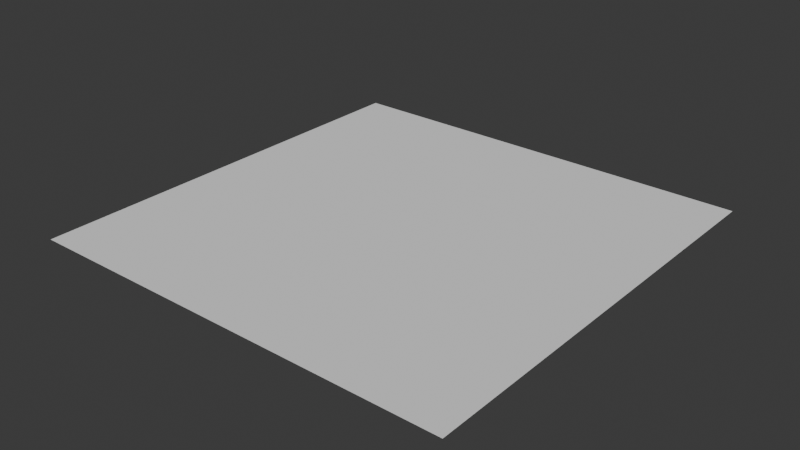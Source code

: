 # Source: GN_Delete.blend  (saved by Blender 4.5.87; exported with 4.5.12 LTS)
import bpy
from mathutils import Matrix  # noqa: F401  (used for matrix-valued properties, if any)

bpy.ops.wm.read_factory_settings(use_empty=True)
scene = bpy.context.scene
scene.name = 'Scene'

# ---- collections
col_collection = bpy.data.collections.new('Collection'); scene.collection.children.link(col_collection)

# ---- node groups
ng_gn_delete = bpy.data.node_groups.new('GN_Delete', 'GeometryNodeTree')
_s = ng_gn_delete.interface.new_socket(name='Geometry', in_out='OUTPUT', socket_type='NodeSocketGeometry')
_s = ng_gn_delete.interface.new_socket(name='Geometry', in_out='INPUT', socket_type='NodeSocketGeometry')
ng_gn_delete.interface.new_panel('Selection Mode')
_s = ng_gn_delete.interface.new_socket(name='Selection Mode', in_out='INPUT', socket_type='NodeSocketMenu')
_s = ng_gn_delete.interface.new_socket(name='Invert Selection', in_out='INPUT', socket_type='NodeSocketBool')
_s.force_non_field = True
ng_gn_delete.interface.new_panel('Selection by Group')
_s = ng_gn_delete.interface.new_socket(name='Selection Group', in_out='INPUT', socket_type='NodeSocketBool')
ng_gn_delete.interface.new_panel('Selection by Material ID')
_s = ng_gn_delete.interface.new_socket(name='Material ID', in_out='INPUT', socket_type='NodeSocketInt')
_s.force_non_field = True
ng_gn_delete.interface.new_panel('Deletion')
_s = ng_gn_delete.interface.new_socket(name='On Domain', in_out='INPUT', socket_type='NodeSocketMenu')
_s.default_value = 'Point'
ng_gn_delete.is_modifier = True
_N = ng_gn_delete.nodes; _L = ng_gn_delete.links
n0 = _N.new('NodeGroupInput'); n0.name = 'Group Input'; n0.location = (-2225, 912)
n1 = _N.new('NodeGroupOutput'); n1.name = 'Group Output'; n1.location = (161, 29)
n2 = _N.new('GeometryNodeDeleteGeometry'); n2.name = 'Delete Geometry'; n2.location = (-511, 645)
n3 = _N.new('GeometryNodeIndexSwitch'); n3.name = 'Index Switch'; n3.location = (-162, 94)
n3.index_switch_items.clear()
_it = n3.index_switch_items.new()
_it = n3.index_switch_items.new()
_it = n3.index_switch_items.new()
_it = n3.index_switch_items.new()
_it = n3.index_switch_items.new()
n4 = _N.new('GeometryNodeMenuSwitch'); n4.name = 'Menu Switch'; n4.location = (-682, -17)
n4.enum_items.clear()
_it = n4.enum_items.new('Point')
_it = n4.enum_items.new('Edge')
_it = n4.enum_items.new('Face')
_it = n4.enum_items.new('Spline')
_it = n4.enum_items.new('Instance')
n4.enum_definition.enum_definition.enum_definition.enum_definition.data_type = 'INT'
n4.enum_definition.enum_definition.enum_definition.data_type = 'INT'
n4.enum_definition.enum_definition.data_type = 'INT'
n4.enum_definition.data_type = 'INT'
n4.data_type = 'INT'
n4.inputs[1].default_value = 0
n4.inputs[2].default_value = 1
n4.inputs[3].default_value = 2
n4.inputs[4].default_value = 3
n4.inputs[5].default_value = 4
n5 = _N.new('GeometryNodeDeleteGeometry'); n5.name = 'Delete Geometry.001'; n5.location = (-524, 500)
n5.domain = 'EDGE'
n6 = _N.new('GeometryNodeDeleteGeometry'); n6.name = 'Delete Geometry.002'; n6.location = (-527, 237)
n6.domain = 'FACE'
n7 = _N.new('GeometryNodeDeleteGeometry'); n7.name = 'Delete Geometry.003'; n7.location = (-520, 779)
n7.domain = 'CURVE'
n8 = _N.new('GeometryNodeDeleteGeometry'); n8.name = 'Delete Geometry.004'; n8.location = (-527, 355)
n8.domain = 'INSTANCE'
n9 = _N.new('GeometryNodeMenuSwitch'); n9.name = 'Menu Switch.001'; n9.location = (-1837, 1052)
n9.enum_items.clear()
_it = n9.enum_items.new('Selection Group')
_it = n9.enum_items.new('Material ID')
n9.enum_definition.enum_definition.enum_definition.enum_definition.data_type = 'INT'
n9.enum_definition.enum_definition.enum_definition.data_type = 'INT'
n9.enum_definition.enum_definition.data_type = 'INT'
n9.enum_definition.data_type = 'INT'
n9.data_type = 'INT'
n9.inputs[1].default_value = 0
n9.inputs[2].default_value = 1
n10 = _N.new('GeometryNodeIndexSwitch'); n10.name = 'Index Switch.001'; n10.location = (-974, 1046)
n10.data_type = 'BOOLEAN'
n11 = _N.new('GeometryNodeInputMaterialIndex'); n11.name = 'Material Index'; n11.location = (-1508, 880)
n12 = _N.new('FunctionNodeCompare'); n12.name = 'Compare'; n12.location = (-1312, 911)
n12.operation = 'EQUAL'
n12.data_type = 'INT'
n13 = _N.new('GeometryNodeSwitch'); n13.name = 'Switch'; n13.location = (-636, 940)
n13.input_type = 'BOOLEAN'
n14 = _N.new('FunctionNodeBooleanMath'); n14.name = 'Boolean Math'; n14.location = (-790, 807)
n14.operation = 'NOT'
_L.new(n0.outputs[5], n4.inputs[0])
_L.new(n4.outputs[0], n3.inputs[0])
_L.new(n0.outputs[0], n2.inputs[0])
_L.new(n2.outputs[0], n3.inputs[1])
_L.new(n0.outputs[0], n5.inputs[0])
_L.new(n5.outputs[0], n3.inputs[2])
_L.new(n6.outputs[0], n3.inputs[3])
_L.new(n0.outputs[0], n6.inputs[0])
_L.new(n3.outputs[0], n1.inputs[0])
_L.new(n0.outputs[0], n7.inputs[0])
_L.new(n7.outputs[0], n3.inputs[4])
_L.new(n0.outputs[0], n8.inputs[0])
_L.new(n8.outputs[0], n3.inputs[5])
_L.new(n0.outputs[1], n9.inputs[0])
_L.new(n9.outputs[0], n10.inputs[0])
_L.new(n0.outputs[3], n10.inputs[1])
_L.new(n11.outputs[0], n12.inputs[2])
_L.new(n0.outputs[4], n12.inputs[3])
_L.new(n12.outputs[0], n10.inputs[2])
_L.new(n0.outputs[2], n13.inputs[0])
_L.new(n10.outputs[0], n13.inputs[1])
_L.new(n13.outputs[0], n7.inputs[1])
_L.new(n13.outputs[0], n2.inputs[1])
_L.new(n13.outputs[0], n5.inputs[1])
_L.new(n13.outputs[0], n8.inputs[1])
_L.new(n13.outputs[0], n6.inputs[1])
_L.new(n10.outputs[0], n14.inputs[0])
_L.new(n14.outputs[0], n13.inputs[2])
n1.is_active_output = True

# ---- world
world_world = bpy.data.worlds.new('World'); scene.world = world_world
world_world.use_nodes = True; world_world.node_tree.nodes.clear()
_N = world_world.node_tree.nodes; _L = world_world.node_tree.links
n0 = _N.new('ShaderNodeOutputWorld'); n0.name = 'World Output'; n0.location = (200, 100)
n1 = _N.new('ShaderNodeBackground'); n1.name = 'Background'; n1.location = (-200, 100)
n1.inputs[0].default_value = (0.05088, 0.05088, 0.05088, 1.0)
_L.new(n1.outputs[0], n0.inputs[0])
n0.is_active_output = True
world_world.color = (0.05088, 0.05088, 0.05088)
world_world.sun_shadow_jitter_overblur = 0.0

# ---- meshes
me_plane = bpy.data.meshes.new('Plane')
me_plane.from_pydata([(-1.0, -1.0, 0.0), (1.0, -1.0, 0.0), (-1.0, 1.0, 0.0), (1.0, 1.0, 0.0), (-1.0, 0.0, 0.0), (0.0, -1.0, 0.0), (1.0, 0.0, 0.0), (0.0, 1.0, 0.0), (-1.0, -0.5, 0.0), (0.5, -1.0, 0.0), (1.0, 0.5, 0.0), (-0.5, 1.0, 0.0), (-1.0, 0.5, 0.0), (-0.5, -1.0, 0.0), (1.0, -0.5, 0.0), (0.5, 1.0, 0.0), (0.0, 0.5, 0.0), (0.0, -0.5, 0.0), (-0.5, 0.0, 0.0), (0.5, 0.0, 0.0), (0.5, -0.5, 0.0), (-0.5, -0.5, 0.0), (-0.5, 0.5, 0.0), (0.5, 0.5, 0.0), (0.0, -0.5, 0.0), (0.0, 0.0, 0.0), (0.5, 0.0, 0.0), (0.0, 0.5, 0.0), (-0.5, 0.0, 0.0), (0.5, -0.5, 0.0), (-0.5, -0.5, 0.0), (-0.5, 0.5, 0.0), (0.5, 0.5, 0.0)], [], [(23, 10, 3, 15), (22, 16, 7, 11), (18, 21, 30, 28), (20, 14, 6, 19), (23, 16, 27, 32), (5, 9, 20, 17), (9, 1, 14, 20), (8, 21, 18, 4), (0, 13, 21, 8), (13, 5, 17, 21), (12, 22, 11, 2), (4, 18, 22, 12), (21, 17, 24, 30), (16, 23, 15, 7), (22, 18, 28, 31), (19, 6, 10, 23), (30, 24, 25, 28), (24, 29, 26, 25), (28, 25, 27, 31), (25, 26, 32, 27), (19, 23, 32, 26), (17, 20, 29, 24), (16, 22, 31, 27), (20, 19, 26, 29)])
_uv = me_plane.uv_layers.new(name='UVMap')
_uv.uv.foreach_set('vector', [0.75, 0.75, 1.0, 0.75, 1.0, 1.0, 0.75, 1.0, 0.25, 0.75, 0.5, 0.75, 0.5, 1.0, 0.25, 1.0, 0.25, 0.5, 0.25, 0.25, 0.25, 0.25, 0.25, 0.5, 0.75, 0.25, 1.0, 0.25, 1.0, 0.5, 0.75, 0.5, 0.75, 0.75, 0.5, 0.75, 0.5, 0.75, 0.75, 0.75, 0.5, 0.0, 0.75, 0.0, 0.75, 0.25, 0.5, 0.25, 0.75, 0.0, 1.0, 0.0, 1.0, 0.25, 0.75, 0.25, 0.0, 0.25, 0.25, 0.25, 0.25, 0.5, 0.0, 0.5, 0.0, 0.0, 0.25, 0.0, 0.25, 0.25, 0.0, 0.25, 0.25, 0.0, 0.5, 0.0, 0.5, 0.25, 0.25, 0.25, 0.0, 0.75, 0.25, 0.75, 0.25, 1.0, 0.0, 1.0, 0.0, 0.5, 0.25, 0.5, 0.25, 0.75, 0.0, 0.75, 0.25, 0.25, 0.5, 0.25, 0.5, 0.25, 0.25, 0.25, 0.5, 0.75, 0.75, 0.75, 0.75, 1.0, 0.5, 1.0, 0.25, 0.75, 0.25, 0.5, 0.25, 0.5, 0.25, 0.75, 0.75, 0.5, 1.0, 0.5, 1.0, 0.75, 0.75, 0.75, 0.25, 0.25, 0.5, 0.25, 0.5, 0.5, 0.25, 0.5, 0.5, 0.25, 0.75, 0.25, 0.75, 0.5, 0.5, 0.5, 0.25, 0.5, 0.5, 0.5, 0.5, 0.75, 0.25, 0.75, 0.5, 0.5, 0.75, 0.5, 0.75, 0.75, 0.5, 0.75, 0.75, 0.5, 0.75, 0.75, 0.75, 0.75, 0.75, 0.5, 0.5, 0.25, 0.75, 0.25, 0.75, 0.25, 0.5, 0.25, 0.5, 0.75, 0.25, 0.75, 0.25, 0.75, 0.5, 0.75, 0.75, 0.25, 0.75, 0.5, 0.75, 0.5, 0.75, 0.25])
me_plane.update()

# ---- objects
ob_plane = bpy.data.objects.new('Plane', me_plane)

# ---- transforms, parenting, visibility, modifiers, constraints
ob_plane.location = (0.0, 0.0, 0.0)
_m = ob_plane.modifiers.new('GN_Delete', 'NODES')
_m.node_group = ng_gn_delete
_gi = [s.identifier for s in ng_gn_delete.interface.items_tree if s.item_type == 'SOCKET' and s.in_out == 'INPUT']
_m[_gi[1]] = 0  # Selection Mode
_m[_gi[3] + '_use_attribute'] = True; _m[_gi[3] + '_attribute_name'] = 'DeleteFace'
_m[_gi[5]] = 2  # On Domain

# ---- collection membership
col_collection.objects.link(ob_plane)

# ---- scene / render settings (as saved in the file)
scene.frame_start = 1; scene.frame_end = 250; scene.frame_set(1)
scene.render.engine = 'BLENDER_EEVEE_NEXT'
bpy.context.view_layer.update()

# ---- added for rendering (the .blend has no active camera and no usable light): camera, sun
cam_auto = bpy.data.cameras.new('AutoCamera')
cam_auto.lens = 50.0
cam_auto.sensor_width = 36.0
cam_auto.clip_end = 1000.0
ob_auto_camera = bpy.data.objects.new('AutoCamera', cam_auto)
scene.collection.objects.link(ob_auto_camera)
ob_auto_camera.location = (2.61693, -3.14032, 2.09354)
ob_auto_camera.rotation_euler = (1.09748, -7.21219e-08, 0.694738)
scene.camera = ob_auto_camera
light_auto_sun = bpy.data.lights.new('AutoSun', 'SUN')
light_auto_sun.energy = 3.0
light_auto_sun.angle = 0.0523599
ob_auto_sun = bpy.data.objects.new('AutoSun', light_auto_sun)
scene.collection.objects.link(ob_auto_sun)
ob_auto_sun.rotation_euler = (0.872665, 0.174533, 0.523599)
bpy.context.view_layer.update()
